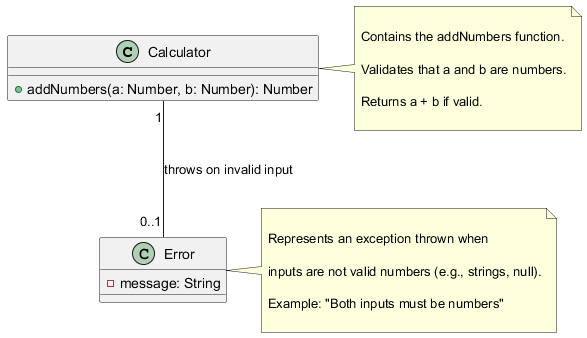

The diagram above was rendered by PlantUML. Its source (embedded in the PNG):
@startuml Add Two Numbers Function



' Define the classes with attributes and methods

class Calculator {

  +addNumbers(a: Number, b: Number): Number

}



class Error {

  -message: String

}



' Define relationships

Calculator "1" -- "0..1" Error : "throws on invalid input"



' Notes for clarity

note right of Calculator

  Contains the addNumbers function.

  Validates that a and b are numbers.

  Returns a + b if valid.

end note



note right of Error

  Represents an exception thrown when

  inputs are not valid numbers (e.g., strings, null).

  Example: "Both inputs must be numbers"

end note



@enduml